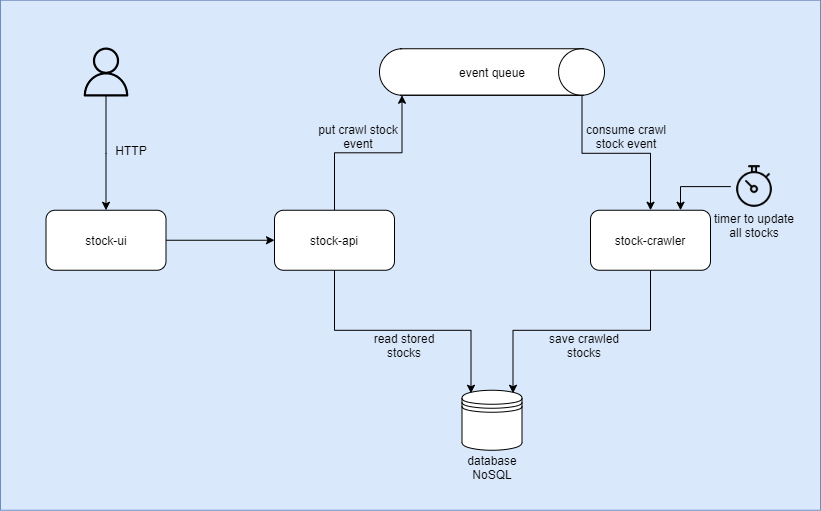

The diagram above was exported from draw.io. Its source (the exported page's mxGraphModel, read from the mxfile embedded in the PNG):
<mxGraphModel dx="2657" dy="625" grid="1" gridSize="10" guides="1" tooltips="1" connect="1" arrows="1" fold="1" page="1" pageScale="1" pageWidth="827" pageHeight="1169" math="0" shadow="0">
  <root>
    <mxCell id="0" />
    <mxCell id="1" parent="0" />
    <mxCell id="1-0YJVBRFG-qNhprV-SS-14" value="" style="rounded=1;whiteSpace=wrap;html=1;arcSize=0;fillColor=#dae8fc;strokeColor=#6c8ebf;" vertex="1" parent="1">
      <mxGeometry x="-409" y="345.75" width="820" height="510" as="geometry" />
    </mxCell>
    <mxCell id="1-0YJVBRFG-qNhprV-SS-10" style="edgeStyle=orthogonalEdgeStyle;rounded=0;orthogonalLoop=1;jettySize=auto;html=1;entryX=1;entryY=0.9;entryDx=0;entryDy=0;entryPerimeter=0;" edge="1" parent="1" source="1-0YJVBRFG-qNhprV-SS-1" target="1-0YJVBRFG-qNhprV-SS-7">
      <mxGeometry relative="1" as="geometry" />
    </mxCell>
    <mxCell id="1-0YJVBRFG-qNhprV-SS-22" style="edgeStyle=orthogonalEdgeStyle;rounded=0;orthogonalLoop=1;jettySize=auto;html=1;entryX=0.15;entryY=0.05;entryDx=0;entryDy=0;entryPerimeter=0;" edge="1" parent="1" source="1-0YJVBRFG-qNhprV-SS-1" target="1-0YJVBRFG-qNhprV-SS-6">
      <mxGeometry relative="1" as="geometry">
        <Array as="points">
          <mxPoint x="-75" y="675.75" />
          <mxPoint x="62" y="675.75" />
        </Array>
      </mxGeometry>
    </mxCell>
    <mxCell id="1-0YJVBRFG-qNhprV-SS-1" value="stock-api" style="rounded=1;whiteSpace=wrap;html=1;" vertex="1" parent="1">
      <mxGeometry x="-135" y="555.75" width="120" height="60" as="geometry" />
    </mxCell>
    <mxCell id="1-0YJVBRFG-qNhprV-SS-24" style="edgeStyle=orthogonalEdgeStyle;rounded=0;orthogonalLoop=1;jettySize=auto;html=1;entryX=0.85;entryY=0.05;entryDx=0;entryDy=0;entryPerimeter=0;" edge="1" parent="1" source="1-0YJVBRFG-qNhprV-SS-2" target="1-0YJVBRFG-qNhprV-SS-6">
      <mxGeometry relative="1" as="geometry">
        <Array as="points">
          <mxPoint x="241" y="675.75" />
          <mxPoint x="104" y="675.75" />
        </Array>
      </mxGeometry>
    </mxCell>
    <mxCell id="1-0YJVBRFG-qNhprV-SS-2" value="stock-crawler" style="rounded=1;whiteSpace=wrap;html=1;" vertex="1" parent="1">
      <mxGeometry x="181" y="555.75" width="120" height="60" as="geometry" />
    </mxCell>
    <mxCell id="1-0YJVBRFG-qNhprV-SS-31" style="edgeStyle=orthogonalEdgeStyle;rounded=0;orthogonalLoop=1;jettySize=auto;html=1;entryX=0.5;entryY=0;entryDx=0;entryDy=0;fontColor=default;" edge="1" parent="1" source="1-0YJVBRFG-qNhprV-SS-4" target="1-0YJVBRFG-qNhprV-SS-26">
      <mxGeometry relative="1" as="geometry" />
    </mxCell>
    <mxCell id="1-0YJVBRFG-qNhprV-SS-4" value="" style="sketch=0;outlineConnect=0;fontColor=#232F3E;fillColor=#000000;strokeColor=none;dashed=0;verticalLabelPosition=bottom;verticalAlign=top;align=center;html=1;fontSize=12;fontStyle=0;aspect=fixed;pointerEvents=1;shape=mxgraph.aws4.user;" vertex="1" parent="1">
      <mxGeometry x="-328" y="393" width="49" height="49" as="geometry" />
    </mxCell>
    <mxCell id="1-0YJVBRFG-qNhprV-SS-6" value="" style="shape=datastore;whiteSpace=wrap;html=1;" vertex="1" parent="1">
      <mxGeometry x="52.5" y="735.75" width="60" height="60" as="geometry" />
    </mxCell>
    <mxCell id="1-0YJVBRFG-qNhprV-SS-15" style="edgeStyle=orthogonalEdgeStyle;rounded=0;orthogonalLoop=1;jettySize=auto;html=1;exitX=1;exitY=0.1;exitDx=0;exitDy=0;exitPerimeter=0;" edge="1" parent="1" source="1-0YJVBRFG-qNhprV-SS-7" target="1-0YJVBRFG-qNhprV-SS-2">
      <mxGeometry relative="1" as="geometry">
        <Array as="points">
          <mxPoint x="173" y="498.75" />
          <mxPoint x="241" y="498.75" />
        </Array>
      </mxGeometry>
    </mxCell>
    <mxCell id="1-0YJVBRFG-qNhprV-SS-7" value="" style="strokeWidth=1;html=1;shape=mxgraph.lean_mapping.mrp_erp;rotation=90;whiteSpace=wrap;labelBackgroundColor=none;fontColor=default;spacing=2;" vertex="1" parent="1">
      <mxGeometry x="59.25" y="305" width="46.5" height="225" as="geometry" />
    </mxCell>
    <mxCell id="1-0YJVBRFG-qNhprV-SS-8" value="database&lt;br&gt;NoSQL" style="text;html=1;strokeColor=none;fillColor=none;align=center;verticalAlign=middle;whiteSpace=wrap;rounded=0;" vertex="1" parent="1">
      <mxGeometry x="52.5" y="795.75" width="60" height="34.25" as="geometry" />
    </mxCell>
    <mxCell id="1-0YJVBRFG-qNhprV-SS-9" value="HTTP" style="text;html=1;strokeColor=none;fillColor=none;align=center;verticalAlign=middle;whiteSpace=wrap;rounded=0;" vertex="1" parent="1">
      <mxGeometry x="-303" y="486.25" width="50" height="20" as="geometry" />
    </mxCell>
    <mxCell id="1-0YJVBRFG-qNhprV-SS-28" style="edgeStyle=orthogonalEdgeStyle;rounded=0;orthogonalLoop=1;jettySize=auto;html=1;entryX=0.75;entryY=0;entryDx=0;entryDy=0;" edge="1" parent="1" source="1-0YJVBRFG-qNhprV-SS-13" target="1-0YJVBRFG-qNhprV-SS-2">
      <mxGeometry relative="1" as="geometry" />
    </mxCell>
    <mxCell id="1-0YJVBRFG-qNhprV-SS-13" value="" style="shape=image;html=1;verticalAlign=top;verticalLabelPosition=bottom;labelBackgroundColor=#ffffff;imageAspect=0;aspect=fixed;image=https://cdn4.iconfinder.com/data/icons/48-bubbles/48/37.Stopwatch-128.png;imageBackground=none;" vertex="1" parent="1">
      <mxGeometry x="321.25" y="508.25" width="47.5" height="47.5" as="geometry" />
    </mxCell>
    <mxCell id="1-0YJVBRFG-qNhprV-SS-17" value="event queue" style="text;html=1;strokeColor=none;fillColor=none;align=center;verticalAlign=middle;whiteSpace=wrap;rounded=0;" vertex="1" parent="1">
      <mxGeometry x="42.5" y="407.5" width="80" height="20" as="geometry" />
    </mxCell>
    <mxCell id="1-0YJVBRFG-qNhprV-SS-18" value="consume crawl stock event" style="text;html=1;strokeColor=none;fillColor=none;align=center;verticalAlign=middle;whiteSpace=wrap;rounded=0;" vertex="1" parent="1">
      <mxGeometry x="173" y="466.75" width="88" height="31" as="geometry" />
    </mxCell>
    <mxCell id="1-0YJVBRFG-qNhprV-SS-19" value="put crawl stock event" style="text;html=1;strokeColor=none;fillColor=none;align=center;verticalAlign=middle;whiteSpace=wrap;rounded=0;" vertex="1" parent="1">
      <mxGeometry x="-95" y="466.75" width="88" height="31" as="geometry" />
    </mxCell>
    <mxCell id="1-0YJVBRFG-qNhprV-SS-23" value="read stored stocks" style="text;html=1;strokeColor=none;fillColor=none;align=center;verticalAlign=middle;whiteSpace=wrap;rounded=0;" vertex="1" parent="1">
      <mxGeometry x="-49" y="675.75" width="88" height="31" as="geometry" />
    </mxCell>
    <mxCell id="1-0YJVBRFG-qNhprV-SS-25" value="save crawled stocks" style="text;html=1;strokeColor=none;fillColor=none;align=center;verticalAlign=middle;whiteSpace=wrap;rounded=0;" vertex="1" parent="1">
      <mxGeometry x="131" y="675.75" width="88" height="31" as="geometry" />
    </mxCell>
    <mxCell id="1-0YJVBRFG-qNhprV-SS-30" style="edgeStyle=orthogonalEdgeStyle;rounded=0;orthogonalLoop=1;jettySize=auto;html=1;fontColor=default;" edge="1" parent="1" source="1-0YJVBRFG-qNhprV-SS-26" target="1-0YJVBRFG-qNhprV-SS-1">
      <mxGeometry relative="1" as="geometry" />
    </mxCell>
    <mxCell id="1-0YJVBRFG-qNhprV-SS-26" value="stock-ui" style="rounded=1;whiteSpace=wrap;html=1;" vertex="1" parent="1">
      <mxGeometry x="-363.5" y="555.75" width="120" height="60" as="geometry" />
    </mxCell>
    <mxCell id="1-0YJVBRFG-qNhprV-SS-27" value="timer to update all stocks" style="text;html=1;strokeColor=none;fillColor=none;align=center;verticalAlign=middle;whiteSpace=wrap;rounded=0;" vertex="1" parent="1">
      <mxGeometry x="301" y="555.75" width="88" height="31" as="geometry" />
    </mxCell>
  </root>
</mxGraphModel>